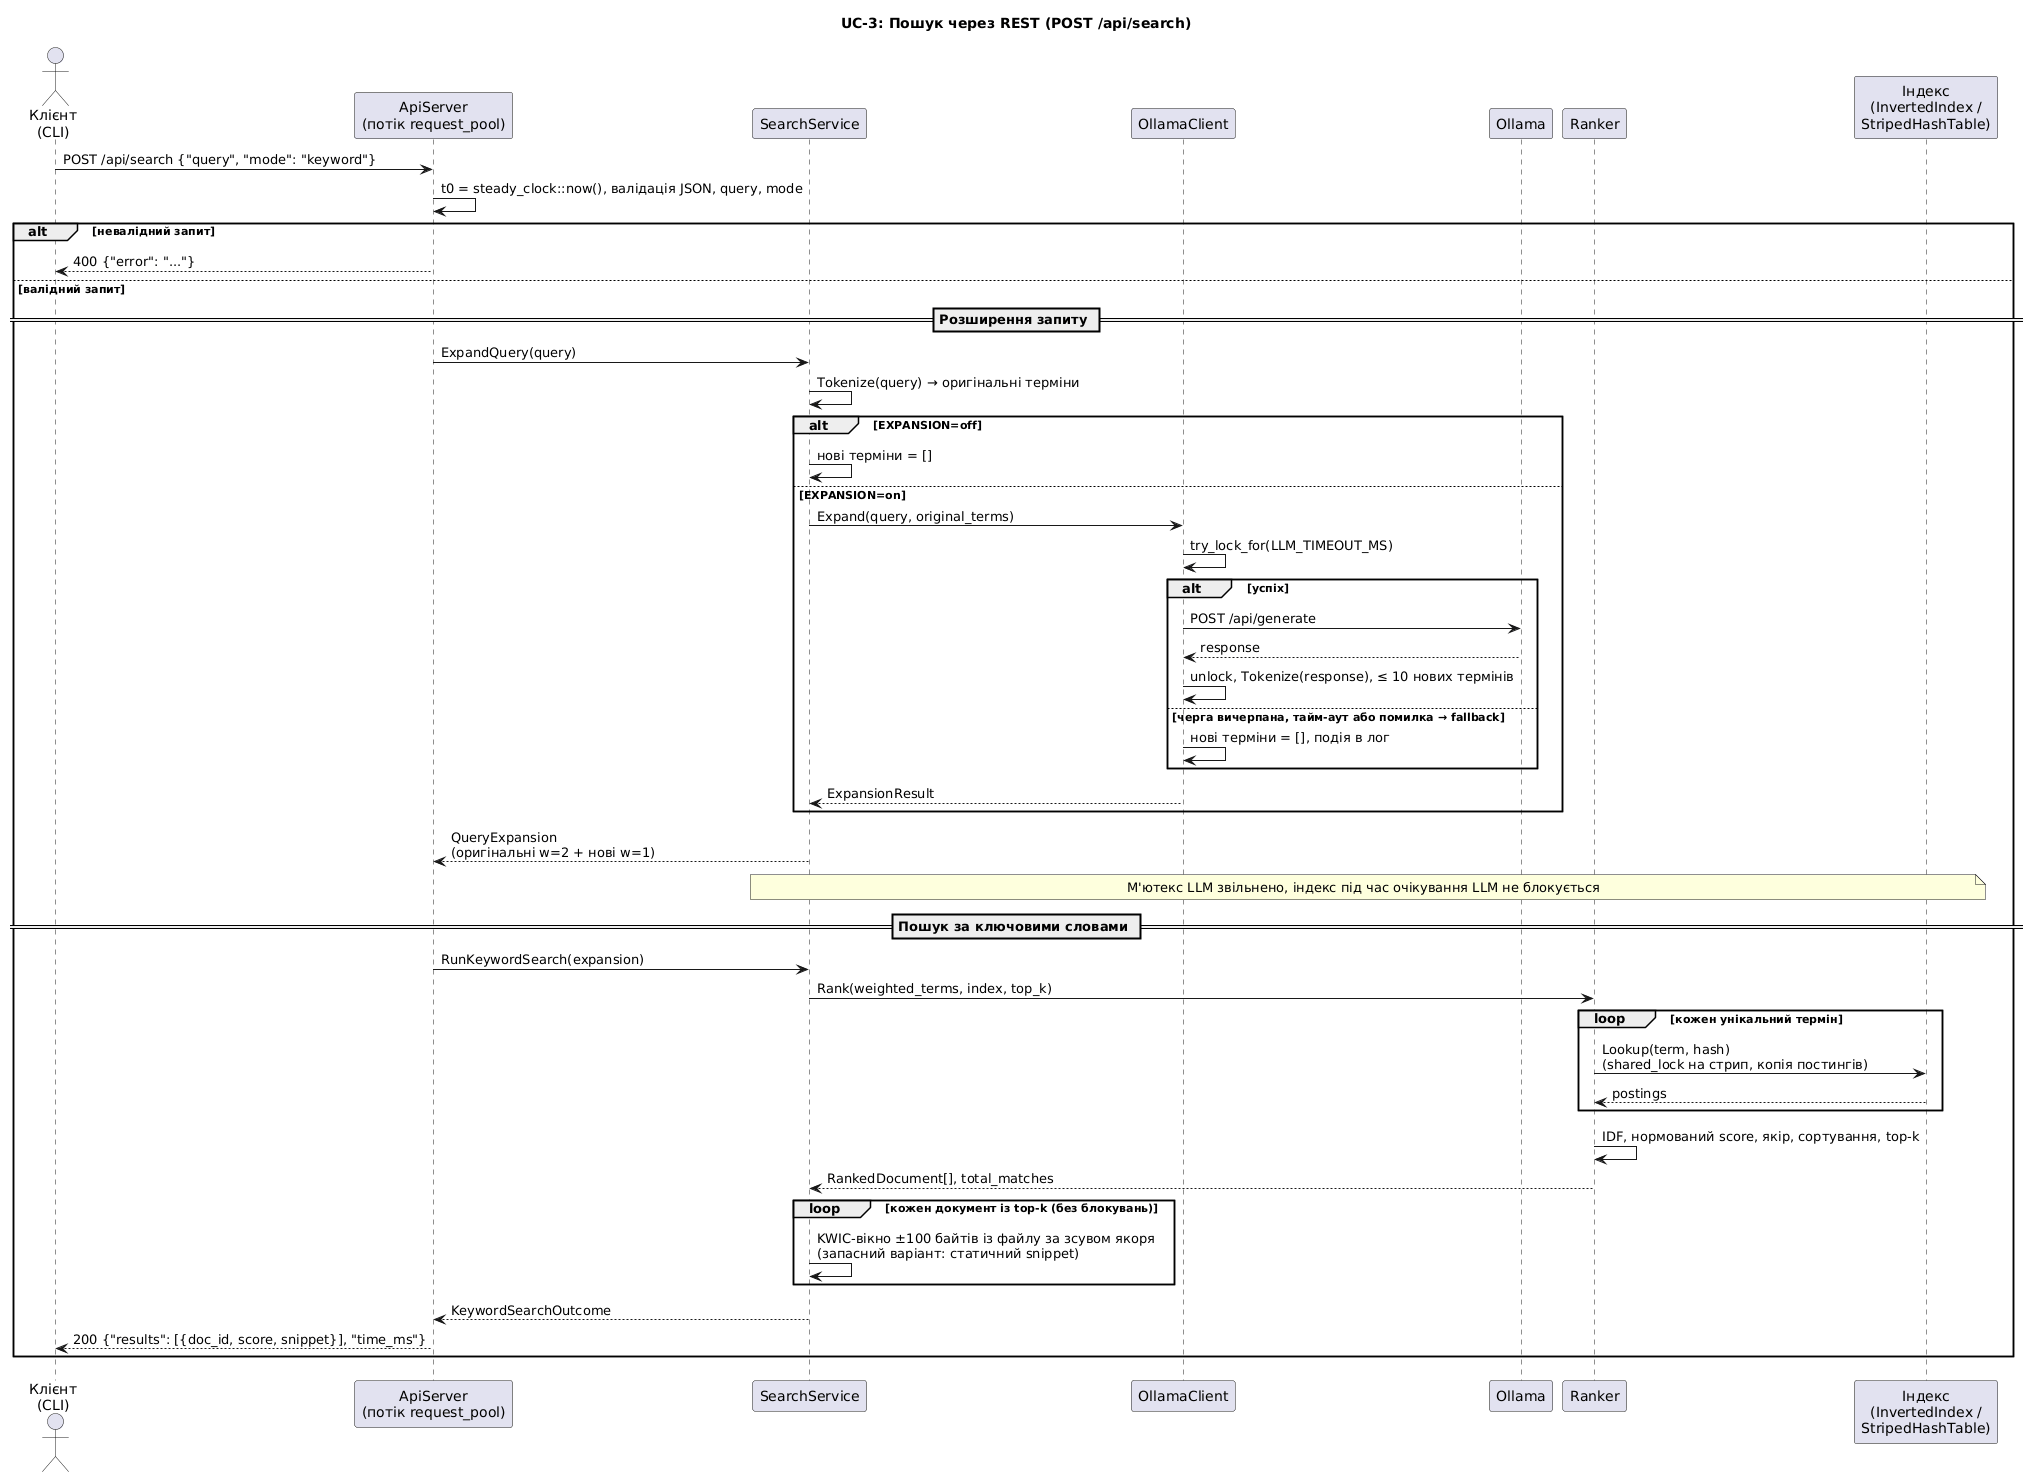

The diagram above was rendered by PlantUML. Its source (embedded in the PNG):
@startuml sequence_uc3_rest_search
title UC-3: Пошук через REST (POST /api/search)
skinparam shadowing false
skinparam responseMessageBelowArrow true
actor "Клієнт\n(CLI)" as Cli
participant "ApiServer\n(потік request_pool)" as Api
participant SearchService as Svc
participant OllamaClient as Oc
participant "Ollama" as Llm
participant Ranker as Rank
participant "Індекс\n(InvertedIndex /\nStripedHashTable)" as Idx

Cli -> Api : POST /api/search {"query", "mode": "keyword"}
Api -> Api : t0 = steady_clock::now(), валідація JSON, query, mode
alt невалідний запит
  Api --> Cli : 400 {"error": "..."}
else валідний запит
  == Розширення запиту ==
  Api -> Svc : ExpandQuery(query)
  Svc -> Svc : Tokenize(query) → оригінальні терміни
  alt EXPANSION=off
    Svc -> Svc : нові терміни = []
  else EXPANSION=on
    Svc -> Oc : Expand(query, original_terms)
    Oc -> Oc : try_lock_for(LLM_TIMEOUT_MS)
    alt успіх
      Oc -> Llm : POST /api/generate
      Llm --> Oc : response
      Oc -> Oc : unlock, Tokenize(response), ≤ 10 нових термінів
    else черга вичерпана, тайм-аут або помилка → fallback
      Oc -> Oc : нові терміни = [], подія в лог
    end
    Oc --> Svc : ExpansionResult
  end
  Svc --> Api : QueryExpansion\n(оригінальні w=2 + нові w=1)
  note over Svc, Idx : М'ютекс LLM звільнено, індекс під час очікування LLM не блокується
  == Пошук за ключовими словами ==
  Api -> Svc : RunKeywordSearch(expansion)
  Svc -> Rank : Rank(weighted_terms, index, top_k)
  loop кожен унікальний термін
    Rank -> Idx : Lookup(term, hash)\n(shared_lock на стрип, копія постингів)
    Idx --> Rank : postings
  end
  Rank -> Rank : IDF, нормований score, якір, сортування, top-k
  Rank --> Svc : RankedDocument[], total_matches
  loop кожен документ із top-k (без блокувань)
    Svc -> Svc : KWIC-вікно ±100 байтів із файлу за зсувом якоря\n(запасний варіант: статичний snippet)
  end
  Svc --> Api : KeywordSearchOutcome
  Api --> Cli : 200 {"results": [{doc_id, score, snippet}], "time_ms"}
end
@enduml